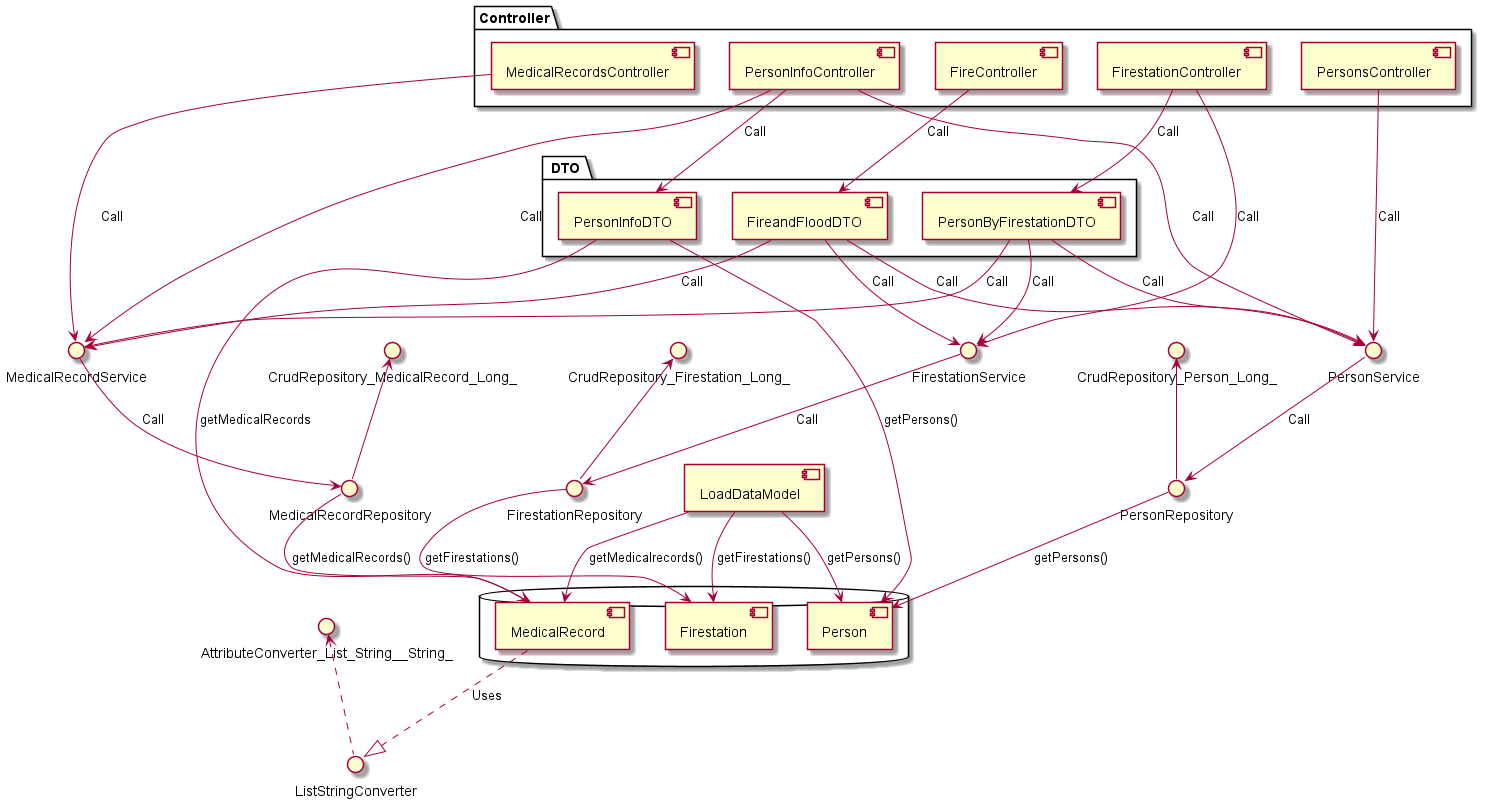

The diagram above was rendered by PlantUML. Its source (embedded in the PNG):
@startuml

database {
[MedicalRecord]
[Firestation]
[Person]
}

[LoadDataModel]

() "ListStringConverter"

() "AttributeConverter_List_String__String_"

AttributeConverter_List_String__String_ <.. ListStringConverter

package " DTO " {
[PersonInfoDTO]
[FireandFloodDTO]
[PersonByFirestationDTO]
}

() "FirestationRepository"

() "CrudRepository_Firestation_Long_"

CrudRepository_Firestation_Long_ <-- FirestationRepository

() "MedicalRecordRepository"

() "CrudRepository_MedicalRecord_Long_"

CrudRepository_MedicalRecord_Long_ <-- MedicalRecordRepository

() "PersonRepository"

() "CrudRepository_Person_Long_"

CrudRepository_Person_Long_ <-- PersonRepository

LoadDataModel --> Firestation : getFirestations()

LoadDataModel --> Person : getPersons()

LoadDataModel --> MedicalRecord : getMedicalrecords()

package "Controller" {
[PersonsController]
[PersonInfoController]
[MedicalRecordsController]
[FireController]
[FirestationController]
}


PersonService <--  PersonsController : Call
PersonService --> PersonRepository : Call
PersonRepository --> Person : getPersons()
MedicalRecord ..|> ListStringConverter : Uses
MedicalRecordsController --> MedicalRecordService : Call
MedicalRecordService --> MedicalRecordRepository : Call
MedicalRecordRepository --> MedicalRecord : getMedicalRecords()
FirestationController --> FirestationService : Call
FirestationController --> PersonByFirestationDTO : Call
FirestationService --> FirestationRepository : Call
FirestationRepository --> Firestation : getFirestations()
PersonInfoController --> PersonService : Call
PersonInfoController --> MedicalRecordService : Call
PersonInfoController -> PersonInfoDTO : Call
PersonInfoDTO --> Person : getPersons()
PersonInfoDTO --> MedicalRecord : getMedicalRecords
FireController --> FireandFloodDTO : Call
FireandFloodDTO --> FirestationService : Call
FireandFloodDTO --> MedicalRecordService : Call
FireandFloodDTO --> PersonService : Call
PersonByFirestationDTO --> FirestationService : Call
PersonByFirestationDTO --> PersonService : Call
PersonByFirestationDTO --> MedicalRecordService : Call

@enduml